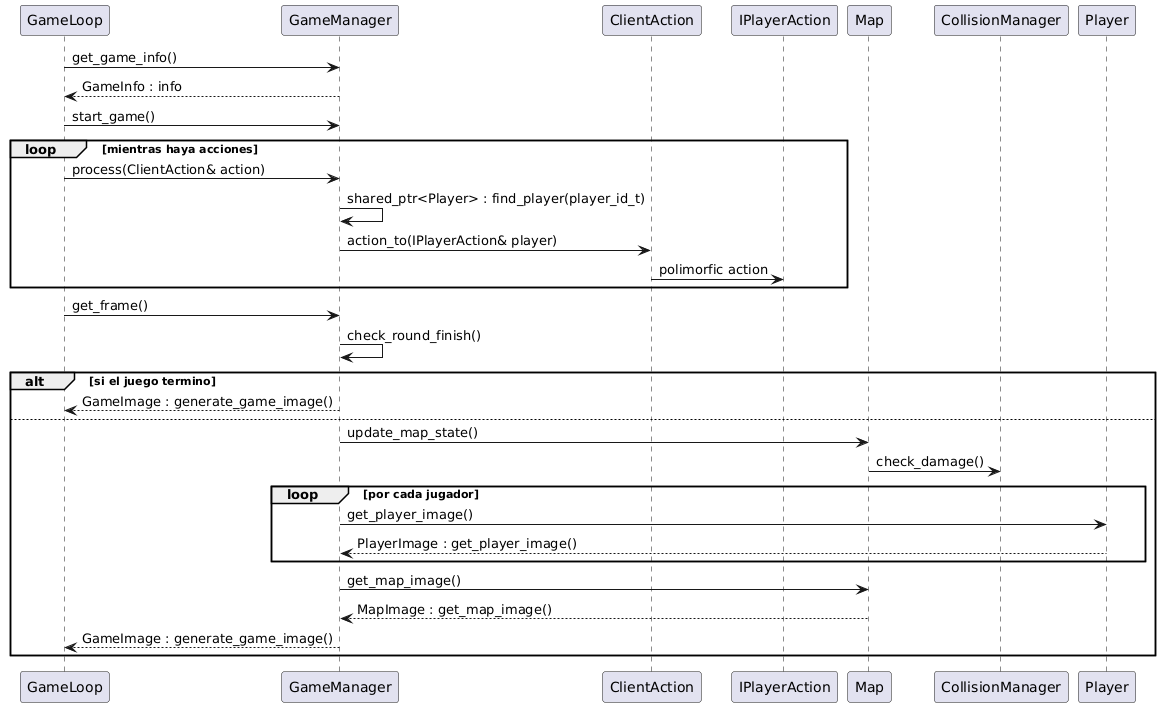

The diagram above was rendered by PlantUML. Its source (embedded in the PNG):
@startuml
GameLoop -> GameManager : get_game_info()
GameManager --> GameLoop : GameInfo : info
GameLoop -> GameManager : start_game()

loop mientras haya acciones
GameLoop -> GameManager : process(ClientAction& action)
GameManager -> GameManager : shared_ptr<Player> : find_player(player_id_t)
GameManager -> ClientAction : action_to(IPlayerAction& player)
ClientAction -> IPlayerAction : polimorfic action
end 

GameLoop -> GameManager : get_frame() 

GameManager -> GameManager : check_round_finish()
alt si el juego termino 
GameManager --> GameLoop : GameImage : generate_game_image()
else
GameManager -> Map : update_map_state()
Map -> CollisionManager : check_damage()

loop por cada jugador 
GameManager -> Player : get_player_image()
Player --> GameManager : PlayerImage : get_player_image()
end
GameManager -> Map : get_map_image()
Map --> GameManager : MapImage : get_map_image()

GameManager --> GameLoop : GameImage : generate_game_image()

end
@enduml